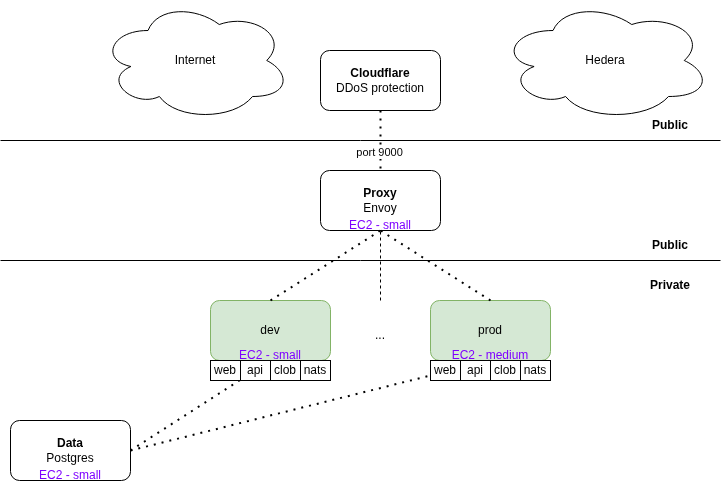

The diagram above was exported from draw.io. Its source (the exported page's mxGraphModel, read from the mxfile embedded in the PNG):
<mxGraphModel dx="946" dy="557" grid="1" gridSize="10" guides="1" tooltips="1" connect="1" arrows="1" fold="1" page="1" pageScale="1" pageWidth="950" pageHeight="600" math="0" shadow="0">
  <root>
    <mxCell id="0" />
    <mxCell id="1" parent="0" />
    <mxCell id="mRxdMcWMxycOaUeCLLCq-1" value="&lt;b&gt;Proxy&lt;/b&gt;&lt;br&gt;Envoy" style="rounded=1;whiteSpace=wrap;html=1;" vertex="1" parent="1">
      <mxGeometry x="400" y="180" width="120" height="60" as="geometry" />
    </mxCell>
    <mxCell id="mRxdMcWMxycOaUeCLLCq-3" value="&lt;b&gt;Data&lt;/b&gt;&lt;div&gt;Postgres&lt;/div&gt;" style="rounded=1;whiteSpace=wrap;html=1;" vertex="1" parent="1">
      <mxGeometry x="90" y="430" width="120" height="60" as="geometry" />
    </mxCell>
    <mxCell id="mRxdMcWMxycOaUeCLLCq-4" value="dev" style="rounded=1;whiteSpace=wrap;html=1;fillColor=#d5e8d4;strokeColor=#82b366;" vertex="1" parent="1">
      <mxGeometry x="290" y="310" width="120" height="60" as="geometry" />
    </mxCell>
    <mxCell id="mRxdMcWMxycOaUeCLLCq-5" value="prod" style="rounded=1;whiteSpace=wrap;html=1;fillColor=#d5e8d4;strokeColor=#82b366;" vertex="1" parent="1">
      <mxGeometry x="510" y="310" width="120" height="60" as="geometry" />
    </mxCell>
    <mxCell id="mRxdMcWMxycOaUeCLLCq-6" value="..." style="text;html=1;align=center;verticalAlign=middle;whiteSpace=wrap;rounded=0;" vertex="1" parent="1">
      <mxGeometry x="430" y="330" width="60" height="30" as="geometry" />
    </mxCell>
    <mxCell id="mRxdMcWMxycOaUeCLLCq-7" value="" style="endArrow=none;dashed=1;html=1;dashPattern=1 3;strokeWidth=2;rounded=0;exitX=1;exitY=0.5;exitDx=0;exitDy=0;entryX=0.5;entryY=1;entryDx=0;entryDy=0;" edge="1" parent="1" source="mRxdMcWMxycOaUeCLLCq-3" target="mRxdMcWMxycOaUeCLLCq-5">
      <mxGeometry width="50" height="50" relative="1" as="geometry">
        <mxPoint x="450" y="380" as="sourcePoint" />
        <mxPoint x="500" y="330" as="targetPoint" />
      </mxGeometry>
    </mxCell>
    <mxCell id="mRxdMcWMxycOaUeCLLCq-8" value="" style="endArrow=none;dashed=1;html=1;dashPattern=1 3;strokeWidth=2;rounded=0;exitX=1;exitY=0.5;exitDx=0;exitDy=0;entryX=0.5;entryY=1;entryDx=0;entryDy=0;" edge="1" parent="1" source="mRxdMcWMxycOaUeCLLCq-3" target="mRxdMcWMxycOaUeCLLCq-4">
      <mxGeometry width="50" height="50" relative="1" as="geometry">
        <mxPoint x="450" y="380" as="sourcePoint" />
        <mxPoint x="500" y="330" as="targetPoint" />
      </mxGeometry>
    </mxCell>
    <mxCell id="mRxdMcWMxycOaUeCLLCq-9" value="" style="endArrow=none;dashed=1;html=1;dashPattern=1 3;strokeWidth=2;rounded=0;exitX=0.5;exitY=0;exitDx=0;exitDy=0;entryX=0.5;entryY=1;entryDx=0;entryDy=0;" edge="1" parent="1" source="mRxdMcWMxycOaUeCLLCq-4" target="mRxdMcWMxycOaUeCLLCq-1">
      <mxGeometry width="50" height="50" relative="1" as="geometry">
        <mxPoint x="450" y="380" as="sourcePoint" />
        <mxPoint x="500" y="330" as="targetPoint" />
      </mxGeometry>
    </mxCell>
    <mxCell id="mRxdMcWMxycOaUeCLLCq-10" value="" style="endArrow=none;dashed=1;html=1;dashPattern=1 3;strokeWidth=2;rounded=0;exitX=0.5;exitY=0;exitDx=0;exitDy=0;" edge="1" parent="1" source="mRxdMcWMxycOaUeCLLCq-5">
      <mxGeometry width="50" height="50" relative="1" as="geometry">
        <mxPoint x="450" y="380" as="sourcePoint" />
        <mxPoint x="460" y="240" as="targetPoint" />
      </mxGeometry>
    </mxCell>
    <mxCell id="mRxdMcWMxycOaUeCLLCq-11" value="" style="endArrow=none;dashed=1;html=1;rounded=0;entryX=0.5;entryY=1;entryDx=0;entryDy=0;" edge="1" parent="1" target="mRxdMcWMxycOaUeCLLCq-1">
      <mxGeometry width="50" height="50" relative="1" as="geometry">
        <mxPoint x="460" y="310" as="sourcePoint" />
        <mxPoint x="500" y="330" as="targetPoint" />
      </mxGeometry>
    </mxCell>
    <mxCell id="mRxdMcWMxycOaUeCLLCq-12" value="" style="endArrow=none;html=1;rounded=0;" edge="1" parent="1">
      <mxGeometry width="50" height="50" relative="1" as="geometry">
        <mxPoint x="80" y="270" as="sourcePoint" />
        <mxPoint x="800" y="270" as="targetPoint" />
      </mxGeometry>
    </mxCell>
    <mxCell id="mRxdMcWMxycOaUeCLLCq-13" value="&lt;b&gt;Public&lt;/b&gt;" style="text;html=1;align=center;verticalAlign=middle;whiteSpace=wrap;rounded=0;" vertex="1" parent="1">
      <mxGeometry x="720" y="240" width="60" height="30" as="geometry" />
    </mxCell>
    <mxCell id="mRxdMcWMxycOaUeCLLCq-14" value="&lt;b&gt;Private&lt;/b&gt;" style="text;html=1;align=center;verticalAlign=middle;whiteSpace=wrap;rounded=0;" vertex="1" parent="1">
      <mxGeometry x="720" y="280" width="60" height="30" as="geometry" />
    </mxCell>
    <mxCell id="mRxdMcWMxycOaUeCLLCq-15" value="&lt;b&gt;Cloudflare&lt;/b&gt;&lt;br&gt;DDoS protection" style="rounded=1;whiteSpace=wrap;html=1;" vertex="1" parent="1">
      <mxGeometry x="400" y="60" width="120" height="60" as="geometry" />
    </mxCell>
    <mxCell id="mRxdMcWMxycOaUeCLLCq-16" value="" style="endArrow=none;dashed=1;html=1;dashPattern=1 3;strokeWidth=2;rounded=0;exitX=0.5;exitY=1;exitDx=0;exitDy=0;entryX=0.5;entryY=0;entryDx=0;entryDy=0;" edge="1" parent="1" source="mRxdMcWMxycOaUeCLLCq-15" target="mRxdMcWMxycOaUeCLLCq-1">
      <mxGeometry width="50" height="50" relative="1" as="geometry">
        <mxPoint x="450" y="310" as="sourcePoint" />
        <mxPoint x="500" y="260" as="targetPoint" />
      </mxGeometry>
    </mxCell>
    <mxCell id="mRxdMcWMxycOaUeCLLCq-29" value="port 9000" style="edgeLabel;html=1;align=center;verticalAlign=middle;resizable=0;points=[];" vertex="1" connectable="0" parent="mRxdMcWMxycOaUeCLLCq-16">
      <mxGeometry x="0.3506" y="-2" relative="1" as="geometry">
        <mxPoint as="offset" />
      </mxGeometry>
    </mxCell>
    <mxCell id="mRxdMcWMxycOaUeCLLCq-17" value="&lt;font style=&quot;color: rgb(127, 0, 255);&quot;&gt;EC2 - small&lt;/font&gt;" style="text;html=1;align=center;verticalAlign=middle;whiteSpace=wrap;rounded=0;" vertex="1" parent="1">
      <mxGeometry x="100" y="470" width="100" height="30" as="geometry" />
    </mxCell>
    <mxCell id="mRxdMcWMxycOaUeCLLCq-18" value="&lt;font style=&quot;color: rgb(127, 0, 255);&quot;&gt;EC2 - small&lt;/font&gt;" style="text;html=1;align=center;verticalAlign=middle;whiteSpace=wrap;rounded=0;" vertex="1" parent="1">
      <mxGeometry x="300" y="350" width="100" height="30" as="geometry" />
    </mxCell>
    <mxCell id="mRxdMcWMxycOaUeCLLCq-19" value="&lt;font style=&quot;color: rgb(127, 0, 255);&quot;&gt;EC2 - medium&lt;/font&gt;" style="text;html=1;align=center;verticalAlign=middle;whiteSpace=wrap;rounded=0;" vertex="1" parent="1">
      <mxGeometry x="520" y="350" width="100" height="30" as="geometry" />
    </mxCell>
    <mxCell id="mRxdMcWMxycOaUeCLLCq-20" value="&lt;font style=&quot;color: rgb(127, 0, 255);&quot;&gt;EC2 - small&lt;/font&gt;" style="text;html=1;align=center;verticalAlign=middle;whiteSpace=wrap;rounded=0;" vertex="1" parent="1">
      <mxGeometry x="410" y="220" width="100" height="30" as="geometry" />
    </mxCell>
    <mxCell id="mRxdMcWMxycOaUeCLLCq-21" value="" style="endArrow=none;html=1;rounded=0;" edge="1" parent="1">
      <mxGeometry width="50" height="50" relative="1" as="geometry">
        <mxPoint x="80" y="150" as="sourcePoint" />
        <mxPoint x="800" y="150" as="targetPoint" />
      </mxGeometry>
    </mxCell>
    <mxCell id="mRxdMcWMxycOaUeCLLCq-22" value="&lt;b&gt;Public&lt;/b&gt;" style="text;html=1;align=center;verticalAlign=middle;whiteSpace=wrap;rounded=0;" vertex="1" parent="1">
      <mxGeometry x="720" y="120" width="60" height="30" as="geometry" />
    </mxCell>
    <mxCell id="mRxdMcWMxycOaUeCLLCq-23" value="web" style="rounded=0;whiteSpace=wrap;html=1;" vertex="1" parent="1">
      <mxGeometry x="290" y="370" width="30" height="20" as="geometry" />
    </mxCell>
    <mxCell id="mRxdMcWMxycOaUeCLLCq-24" value="api" style="rounded=0;whiteSpace=wrap;html=1;" vertex="1" parent="1">
      <mxGeometry x="320" y="370" width="30" height="20" as="geometry" />
    </mxCell>
    <mxCell id="mRxdMcWMxycOaUeCLLCq-25" value="clob" style="rounded=0;whiteSpace=wrap;html=1;" vertex="1" parent="1">
      <mxGeometry x="350" y="370" width="30" height="20" as="geometry" />
    </mxCell>
    <mxCell id="mRxdMcWMxycOaUeCLLCq-26" value="nats" style="rounded=0;whiteSpace=wrap;html=1;" vertex="1" parent="1">
      <mxGeometry x="380" y="370" width="30" height="20" as="geometry" />
    </mxCell>
    <mxCell id="mRxdMcWMxycOaUeCLLCq-27" value="Hedera" style="ellipse;shape=cloud;whiteSpace=wrap;html=1;" vertex="1" parent="1">
      <mxGeometry x="580" y="10" width="210" height="120" as="geometry" />
    </mxCell>
    <mxCell id="mRxdMcWMxycOaUeCLLCq-28" value="Internet" style="ellipse;shape=cloud;whiteSpace=wrap;html=1;" vertex="1" parent="1">
      <mxGeometry x="180" y="10" width="190" height="120" as="geometry" />
    </mxCell>
    <mxCell id="mRxdMcWMxycOaUeCLLCq-31" value="web" style="rounded=0;whiteSpace=wrap;html=1;" vertex="1" parent="1">
      <mxGeometry x="510" y="370" width="30" height="20" as="geometry" />
    </mxCell>
    <mxCell id="mRxdMcWMxycOaUeCLLCq-32" value="api" style="rounded=0;whiteSpace=wrap;html=1;" vertex="1" parent="1">
      <mxGeometry x="540" y="370" width="30" height="20" as="geometry" />
    </mxCell>
    <mxCell id="mRxdMcWMxycOaUeCLLCq-33" value="clob" style="rounded=0;whiteSpace=wrap;html=1;" vertex="1" parent="1">
      <mxGeometry x="570" y="370" width="30" height="20" as="geometry" />
    </mxCell>
    <mxCell id="mRxdMcWMxycOaUeCLLCq-34" value="nats" style="rounded=0;whiteSpace=wrap;html=1;" vertex="1" parent="1">
      <mxGeometry x="600" y="370" width="30" height="20" as="geometry" />
    </mxCell>
  </root>
</mxGraphModel>